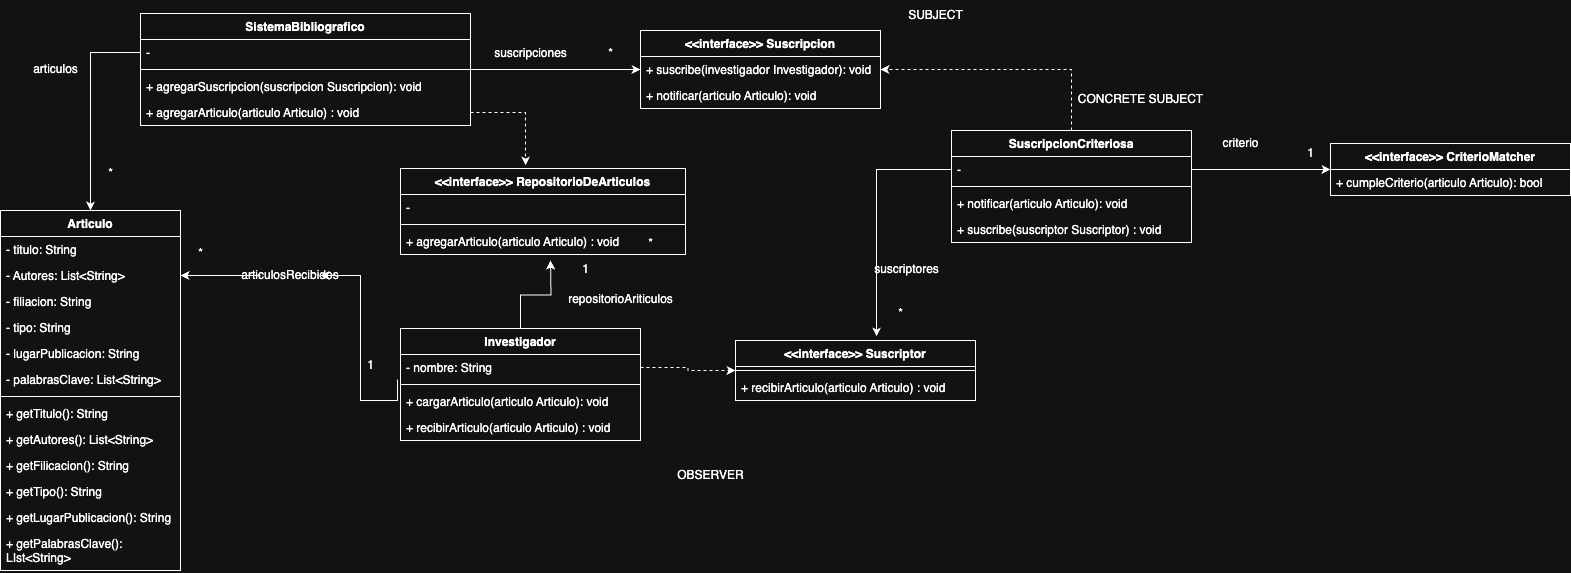

The diagram above was exported from draw.io. Its source (the exported page's mxGraphModel, read from the mxfile embedded in the PNG):
<mxGraphModel dx="1018" dy="1777" grid="1" gridSize="10" guides="1" tooltips="1" connect="1" arrows="1" fold="1" page="1" pageScale="1" pageWidth="827" pageHeight="1169" math="0" shadow="0">
  <root>
    <mxCell id="0" />
    <mxCell id="1" parent="0" />
    <mxCell id="UnwWWY63QJnf8dpXgWm1-1" value="Articulo" style="swimlane;fontStyle=1;align=center;verticalAlign=top;childLayout=stackLayout;horizontal=1;startSize=26;horizontalStack=0;resizeParent=1;resizeParentMax=0;resizeLast=0;collapsible=1;marginBottom=0;whiteSpace=wrap;html=1;" parent="1" vertex="1">
      <mxGeometry x="290" y="200" width="180" height="360" as="geometry" />
    </mxCell>
    <mxCell id="UnwWWY63QJnf8dpXgWm1-2" value="- titulo: String" style="text;strokeColor=none;fillColor=none;align=left;verticalAlign=top;spacingLeft=4;spacingRight=4;overflow=hidden;rotatable=0;points=[[0,0.5],[1,0.5]];portConstraint=eastwest;whiteSpace=wrap;html=1;" parent="UnwWWY63QJnf8dpXgWm1-1" vertex="1">
      <mxGeometry y="26" width="180" height="26" as="geometry" />
    </mxCell>
    <mxCell id="UnwWWY63QJnf8dpXgWm1-5" value="- Autores: List&amp;lt;String&amp;gt;" style="text;strokeColor=none;fillColor=none;align=left;verticalAlign=top;spacingLeft=4;spacingRight=4;overflow=hidden;rotatable=0;points=[[0,0.5],[1,0.5]];portConstraint=eastwest;whiteSpace=wrap;html=1;" parent="UnwWWY63QJnf8dpXgWm1-1" vertex="1">
      <mxGeometry y="52" width="180" height="26" as="geometry" />
    </mxCell>
    <mxCell id="UnwWWY63QJnf8dpXgWm1-6" value="- filiacion: String" style="text;strokeColor=none;fillColor=none;align=left;verticalAlign=top;spacingLeft=4;spacingRight=4;overflow=hidden;rotatable=0;points=[[0,0.5],[1,0.5]];portConstraint=eastwest;whiteSpace=wrap;html=1;" parent="UnwWWY63QJnf8dpXgWm1-1" vertex="1">
      <mxGeometry y="78" width="180" height="26" as="geometry" />
    </mxCell>
    <mxCell id="UnwWWY63QJnf8dpXgWm1-7" value="- tipo: String" style="text;strokeColor=none;fillColor=none;align=left;verticalAlign=top;spacingLeft=4;spacingRight=4;overflow=hidden;rotatable=0;points=[[0,0.5],[1,0.5]];portConstraint=eastwest;whiteSpace=wrap;html=1;" parent="UnwWWY63QJnf8dpXgWm1-1" vertex="1">
      <mxGeometry y="104" width="180" height="26" as="geometry" />
    </mxCell>
    <mxCell id="UnwWWY63QJnf8dpXgWm1-8" value="- lugarPublicacion: String" style="text;strokeColor=none;fillColor=none;align=left;verticalAlign=top;spacingLeft=4;spacingRight=4;overflow=hidden;rotatable=0;points=[[0,0.5],[1,0.5]];portConstraint=eastwest;whiteSpace=wrap;html=1;" parent="UnwWWY63QJnf8dpXgWm1-1" vertex="1">
      <mxGeometry y="130" width="180" height="26" as="geometry" />
    </mxCell>
    <mxCell id="UnwWWY63QJnf8dpXgWm1-9" value="- palabrasClave: List&amp;lt;String&amp;gt;" style="text;strokeColor=none;fillColor=none;align=left;verticalAlign=top;spacingLeft=4;spacingRight=4;overflow=hidden;rotatable=0;points=[[0,0.5],[1,0.5]];portConstraint=eastwest;whiteSpace=wrap;html=1;" parent="UnwWWY63QJnf8dpXgWm1-1" vertex="1">
      <mxGeometry y="156" width="180" height="26" as="geometry" />
    </mxCell>
    <mxCell id="UnwWWY63QJnf8dpXgWm1-3" value="" style="line;strokeWidth=1;fillColor=none;align=left;verticalAlign=middle;spacingTop=-1;spacingLeft=3;spacingRight=3;rotatable=0;labelPosition=right;points=[];portConstraint=eastwest;strokeColor=inherit;" parent="UnwWWY63QJnf8dpXgWm1-1" vertex="1">
      <mxGeometry y="182" width="180" height="8" as="geometry" />
    </mxCell>
    <mxCell id="UnwWWY63QJnf8dpXgWm1-4" value="+ getTitulo(): String" style="text;strokeColor=none;fillColor=none;align=left;verticalAlign=top;spacingLeft=4;spacingRight=4;overflow=hidden;rotatable=0;points=[[0,0.5],[1,0.5]];portConstraint=eastwest;whiteSpace=wrap;html=1;" parent="UnwWWY63QJnf8dpXgWm1-1" vertex="1">
      <mxGeometry y="190" width="180" height="26" as="geometry" />
    </mxCell>
    <mxCell id="UnwWWY63QJnf8dpXgWm1-57" value="+ getAutores(): List&amp;lt;String&amp;gt;" style="text;strokeColor=none;fillColor=none;align=left;verticalAlign=top;spacingLeft=4;spacingRight=4;overflow=hidden;rotatable=0;points=[[0,0.5],[1,0.5]];portConstraint=eastwest;whiteSpace=wrap;html=1;" parent="UnwWWY63QJnf8dpXgWm1-1" vertex="1">
      <mxGeometry y="216" width="180" height="26" as="geometry" />
    </mxCell>
    <mxCell id="UnwWWY63QJnf8dpXgWm1-58" value="+ getFilicacion(): String" style="text;strokeColor=none;fillColor=none;align=left;verticalAlign=top;spacingLeft=4;spacingRight=4;overflow=hidden;rotatable=0;points=[[0,0.5],[1,0.5]];portConstraint=eastwest;whiteSpace=wrap;html=1;" parent="UnwWWY63QJnf8dpXgWm1-1" vertex="1">
      <mxGeometry y="242" width="180" height="26" as="geometry" />
    </mxCell>
    <mxCell id="UnwWWY63QJnf8dpXgWm1-59" value="+ getTipo(): String" style="text;strokeColor=none;fillColor=none;align=left;verticalAlign=top;spacingLeft=4;spacingRight=4;overflow=hidden;rotatable=0;points=[[0,0.5],[1,0.5]];portConstraint=eastwest;whiteSpace=wrap;html=1;" parent="UnwWWY63QJnf8dpXgWm1-1" vertex="1">
      <mxGeometry y="268" width="180" height="26" as="geometry" />
    </mxCell>
    <mxCell id="UnwWWY63QJnf8dpXgWm1-60" value="+ getLugarPublicacion(): String" style="text;strokeColor=none;fillColor=none;align=left;verticalAlign=top;spacingLeft=4;spacingRight=4;overflow=hidden;rotatable=0;points=[[0,0.5],[1,0.5]];portConstraint=eastwest;whiteSpace=wrap;html=1;" parent="UnwWWY63QJnf8dpXgWm1-1" vertex="1">
      <mxGeometry y="294" width="180" height="26" as="geometry" />
    </mxCell>
    <mxCell id="UnwWWY63QJnf8dpXgWm1-61" value="+ getPalabrasClave(): LIst&amp;lt;String&amp;gt;" style="text;strokeColor=none;fillColor=none;align=left;verticalAlign=top;spacingLeft=4;spacingRight=4;overflow=hidden;rotatable=0;points=[[0,0.5],[1,0.5]];portConstraint=eastwest;whiteSpace=wrap;html=1;" parent="UnwWWY63QJnf8dpXgWm1-1" vertex="1">
      <mxGeometry y="320" width="180" height="40" as="geometry" />
    </mxCell>
    <mxCell id="taKPW9d-mPuk7671i9KP-12" style="edgeStyle=orthogonalEdgeStyle;rounded=0;orthogonalLoop=1;jettySize=auto;html=1;exitX=0.5;exitY=0;exitDx=0;exitDy=0;" edge="1" parent="1" source="UnwWWY63QJnf8dpXgWm1-10">
      <mxGeometry relative="1" as="geometry">
        <mxPoint x="840" y="250" as="targetPoint" />
      </mxGeometry>
    </mxCell>
    <mxCell id="UnwWWY63QJnf8dpXgWm1-10" value="Investigador" style="swimlane;fontStyle=1;align=center;verticalAlign=top;childLayout=stackLayout;horizontal=1;startSize=26;horizontalStack=0;resizeParent=1;resizeParentMax=0;resizeLast=0;collapsible=1;marginBottom=0;whiteSpace=wrap;html=1;" parent="1" vertex="1">
      <mxGeometry x="690" y="318" width="240" height="112" as="geometry" />
    </mxCell>
    <mxCell id="UnwWWY63QJnf8dpXgWm1-11" value="- nombre: String" style="text;strokeColor=none;fillColor=none;align=left;verticalAlign=top;spacingLeft=4;spacingRight=4;overflow=hidden;rotatable=0;points=[[0,0.5],[1,0.5]];portConstraint=eastwest;whiteSpace=wrap;html=1;" parent="UnwWWY63QJnf8dpXgWm1-10" vertex="1">
      <mxGeometry y="26" width="240" height="26" as="geometry" />
    </mxCell>
    <mxCell id="UnwWWY63QJnf8dpXgWm1-17" value="" style="line;strokeWidth=1;fillColor=none;align=left;verticalAlign=middle;spacingTop=-1;spacingLeft=3;spacingRight=3;rotatable=0;labelPosition=right;points=[];portConstraint=eastwest;strokeColor=inherit;" parent="UnwWWY63QJnf8dpXgWm1-10" vertex="1">
      <mxGeometry y="52" width="240" height="8" as="geometry" />
    </mxCell>
    <mxCell id="UnwWWY63QJnf8dpXgWm1-18" value="+ cargarArticulo(articulo Articulo): void" style="text;strokeColor=none;fillColor=none;align=left;verticalAlign=top;spacingLeft=4;spacingRight=4;overflow=hidden;rotatable=0;points=[[0,0.5],[1,0.5]];portConstraint=eastwest;whiteSpace=wrap;html=1;" parent="UnwWWY63QJnf8dpXgWm1-10" vertex="1">
      <mxGeometry y="60" width="240" height="26" as="geometry" />
    </mxCell>
    <mxCell id="UnwWWY63QJnf8dpXgWm1-22" value="+ recibirArticulo(articulo Articulo) : void" style="text;strokeColor=none;fillColor=none;align=left;verticalAlign=top;spacingLeft=4;spacingRight=4;overflow=hidden;rotatable=0;points=[[0,0.5],[1,0.5]];portConstraint=eastwest;whiteSpace=wrap;html=1;" parent="UnwWWY63QJnf8dpXgWm1-10" vertex="1">
      <mxGeometry y="86" width="240" height="26" as="geometry" />
    </mxCell>
    <mxCell id="UnwWWY63QJnf8dpXgWm1-23" value="&amp;lt;&amp;lt;interface&amp;gt;&amp;gt; Suscripcion" style="swimlane;fontStyle=1;align=center;verticalAlign=top;childLayout=stackLayout;horizontal=1;startSize=26;horizontalStack=0;resizeParent=1;resizeParentMax=0;resizeLast=0;collapsible=1;marginBottom=0;whiteSpace=wrap;html=1;" parent="1" vertex="1">
      <mxGeometry x="930" y="20" width="240" height="78" as="geometry" />
    </mxCell>
    <mxCell id="UnwWWY63QJnf8dpXgWm1-41" value="+ suscribe(investigador Investigador): void" style="text;strokeColor=none;fillColor=none;align=left;verticalAlign=top;spacingLeft=4;spacingRight=4;overflow=hidden;rotatable=0;points=[[0,0.5],[1,0.5]];portConstraint=eastwest;whiteSpace=wrap;html=1;" parent="UnwWWY63QJnf8dpXgWm1-23" vertex="1">
      <mxGeometry y="26" width="240" height="26" as="geometry" />
    </mxCell>
    <mxCell id="UnwWWY63QJnf8dpXgWm1-27" value="+ notificar(articulo Articulo): void" style="text;strokeColor=none;fillColor=none;align=left;verticalAlign=top;spacingLeft=4;spacingRight=4;overflow=hidden;rotatable=0;points=[[0,0.5],[1,0.5]];portConstraint=eastwest;whiteSpace=wrap;html=1;" parent="UnwWWY63QJnf8dpXgWm1-23" vertex="1">
      <mxGeometry y="52" width="240" height="26" as="geometry" />
    </mxCell>
    <mxCell id="UnwWWY63QJnf8dpXgWm1-30" style="edgeStyle=orthogonalEdgeStyle;rounded=0;orthogonalLoop=1;jettySize=auto;html=1;exitX=0;exitY=0.5;exitDx=0;exitDy=0;entryX=1;entryY=0.5;entryDx=0;entryDy=0;" parent="1" source="UnwWWY63QJnf8dpXgWm1-31" target="UnwWWY63QJnf8dpXgWm1-5" edge="1">
      <mxGeometry relative="1" as="geometry" />
    </mxCell>
    <mxCell id="UnwWWY63QJnf8dpXgWm1-32" value="" style="edgeStyle=orthogonalEdgeStyle;rounded=0;orthogonalLoop=1;jettySize=auto;html=1;exitX=-0.012;exitY=0.962;exitDx=0;exitDy=0;entryX=1;entryY=0.5;entryDx=0;entryDy=0;exitPerimeter=0;" parent="1" target="UnwWWY63QJnf8dpXgWm1-31" edge="1" source="UnwWWY63QJnf8dpXgWm1-11">
      <mxGeometry relative="1" as="geometry">
        <mxPoint x="690" y="265" as="sourcePoint" />
        <mxPoint x="470" y="265" as="targetPoint" />
      </mxGeometry>
    </mxCell>
    <mxCell id="UnwWWY63QJnf8dpXgWm1-31" value="articulosRecibidos" style="text;strokeColor=none;align=center;fillColor=none;html=1;verticalAlign=middle;whiteSpace=wrap;rounded=0;" parent="1" vertex="1">
      <mxGeometry x="550" y="250" width="60" height="30" as="geometry" />
    </mxCell>
    <mxCell id="UnwWWY63QJnf8dpXgWm1-33" value="1" style="text;html=1;align=center;verticalAlign=middle;resizable=0;points=[];autosize=1;strokeColor=none;fillColor=none;" parent="1" vertex="1">
      <mxGeometry x="645" y="340" width="30" height="30" as="geometry" />
    </mxCell>
    <mxCell id="UnwWWY63QJnf8dpXgWm1-34" value="*" style="text;html=1;align=center;verticalAlign=middle;resizable=0;points=[];autosize=1;strokeColor=none;fillColor=none;" parent="1" vertex="1">
      <mxGeometry x="475" y="228" width="30" height="30" as="geometry" />
    </mxCell>
    <mxCell id="UnwWWY63QJnf8dpXgWm1-35" value="&amp;lt;&amp;lt;interface&amp;gt;&amp;gt; CriterioMatcher" style="swimlane;fontStyle=1;align=center;verticalAlign=top;childLayout=stackLayout;horizontal=1;startSize=26;horizontalStack=0;resizeParent=1;resizeParentMax=0;resizeLast=0;collapsible=1;marginBottom=0;whiteSpace=wrap;html=1;" parent="1" vertex="1">
      <mxGeometry x="1620" y="133" width="240" height="52" as="geometry" />
    </mxCell>
    <mxCell id="UnwWWY63QJnf8dpXgWm1-38" value="+ cumpleCriterio(articulo Articulo): bool" style="text;strokeColor=none;fillColor=none;align=left;verticalAlign=top;spacingLeft=4;spacingRight=4;overflow=hidden;rotatable=0;points=[[0,0.5],[1,0.5]];portConstraint=eastwest;whiteSpace=wrap;html=1;" parent="UnwWWY63QJnf8dpXgWm1-35" vertex="1">
      <mxGeometry y="26" width="240" height="26" as="geometry" />
    </mxCell>
    <mxCell id="UnwWWY63QJnf8dpXgWm1-46" value="SistemaBibliografico" style="swimlane;fontStyle=1;align=center;verticalAlign=top;childLayout=stackLayout;horizontal=1;startSize=26;horizontalStack=0;resizeParent=1;resizeParentMax=0;resizeLast=0;collapsible=1;marginBottom=0;whiteSpace=wrap;html=1;" parent="1" vertex="1">
      <mxGeometry x="430" y="3" width="330" height="112" as="geometry" />
    </mxCell>
    <mxCell id="UnwWWY63QJnf8dpXgWm1-47" value="-&amp;nbsp;" style="text;strokeColor=none;fillColor=none;align=left;verticalAlign=top;spacingLeft=4;spacingRight=4;overflow=hidden;rotatable=0;points=[[0,0.5],[1,0.5]];portConstraint=eastwest;whiteSpace=wrap;html=1;" parent="UnwWWY63QJnf8dpXgWm1-46" vertex="1">
      <mxGeometry y="26" width="330" height="26" as="geometry" />
    </mxCell>
    <mxCell id="UnwWWY63QJnf8dpXgWm1-48" value="" style="line;strokeWidth=1;fillColor=none;align=left;verticalAlign=middle;spacingTop=-1;spacingLeft=3;spacingRight=3;rotatable=0;labelPosition=right;points=[];portConstraint=eastwest;strokeColor=inherit;" parent="UnwWWY63QJnf8dpXgWm1-46" vertex="1">
      <mxGeometry y="52" width="330" height="8" as="geometry" />
    </mxCell>
    <mxCell id="UnwWWY63QJnf8dpXgWm1-49" value="+ agregarSuscripcion(suscripcion Suscripcion): void" style="text;strokeColor=none;fillColor=none;align=left;verticalAlign=top;spacingLeft=4;spacingRight=4;overflow=hidden;rotatable=0;points=[[0,0.5],[1,0.5]];portConstraint=eastwest;whiteSpace=wrap;html=1;" parent="UnwWWY63QJnf8dpXgWm1-46" vertex="1">
      <mxGeometry y="60" width="330" height="26" as="geometry" />
    </mxCell>
    <mxCell id="UnwWWY63QJnf8dpXgWm1-50" value="+ agregarArticulo(articulo Articulo) : void" style="text;strokeColor=none;fillColor=none;align=left;verticalAlign=top;spacingLeft=4;spacingRight=4;overflow=hidden;rotatable=0;points=[[0,0.5],[1,0.5]];portConstraint=eastwest;whiteSpace=wrap;html=1;" parent="UnwWWY63QJnf8dpXgWm1-46" vertex="1">
      <mxGeometry y="86" width="330" height="26" as="geometry" />
    </mxCell>
    <mxCell id="UnwWWY63QJnf8dpXgWm1-51" style="edgeStyle=orthogonalEdgeStyle;rounded=0;orthogonalLoop=1;jettySize=auto;html=1;exitX=0;exitY=0.5;exitDx=0;exitDy=0;" parent="1" source="UnwWWY63QJnf8dpXgWm1-47" target="UnwWWY63QJnf8dpXgWm1-1" edge="1">
      <mxGeometry relative="1" as="geometry" />
    </mxCell>
    <mxCell id="UnwWWY63QJnf8dpXgWm1-52" style="edgeStyle=orthogonalEdgeStyle;rounded=0;orthogonalLoop=1;jettySize=auto;html=1;" parent="1" source="UnwWWY63QJnf8dpXgWm1-48" target="UnwWWY63QJnf8dpXgWm1-41" edge="1">
      <mxGeometry relative="1" as="geometry" />
    </mxCell>
    <mxCell id="UnwWWY63QJnf8dpXgWm1-53" value="articulos" style="text;html=1;align=center;verticalAlign=middle;resizable=0;points=[];autosize=1;strokeColor=none;fillColor=none;" parent="1" vertex="1">
      <mxGeometry x="310" y="44" width="70" height="30" as="geometry" />
    </mxCell>
    <mxCell id="UnwWWY63QJnf8dpXgWm1-54" value="*" style="text;html=1;align=center;verticalAlign=middle;resizable=0;points=[];autosize=1;strokeColor=none;fillColor=none;" parent="1" vertex="1">
      <mxGeometry x="385" y="148" width="30" height="30" as="geometry" />
    </mxCell>
    <mxCell id="UnwWWY63QJnf8dpXgWm1-55" value="*" style="text;html=1;align=center;verticalAlign=middle;resizable=0;points=[];autosize=1;strokeColor=none;fillColor=none;" parent="1" vertex="1">
      <mxGeometry x="885" y="28" width="30" height="30" as="geometry" />
    </mxCell>
    <mxCell id="UnwWWY63QJnf8dpXgWm1-56" value="suscripciones" style="text;html=1;align=center;verticalAlign=middle;resizable=0;points=[];autosize=1;strokeColor=none;fillColor=none;" parent="1" vertex="1">
      <mxGeometry x="770" y="28" width="100" height="30" as="geometry" />
    </mxCell>
    <mxCell id="UnwWWY63QJnf8dpXgWm1-70" style="edgeStyle=orthogonalEdgeStyle;rounded=0;orthogonalLoop=1;jettySize=auto;html=1;exitX=0.5;exitY=0;exitDx=0;exitDy=0;dashed=1;" parent="1" source="UnwWWY63QJnf8dpXgWm1-62" target="UnwWWY63QJnf8dpXgWm1-41" edge="1">
      <mxGeometry relative="1" as="geometry" />
    </mxCell>
    <mxCell id="UnwWWY63QJnf8dpXgWm1-62" value="SuscripcionCriteriosa" style="swimlane;fontStyle=1;align=center;verticalAlign=top;childLayout=stackLayout;horizontal=1;startSize=26;horizontalStack=0;resizeParent=1;resizeParentMax=0;resizeLast=0;collapsible=1;marginBottom=0;whiteSpace=wrap;html=1;" parent="1" vertex="1">
      <mxGeometry x="1241" y="120" width="240" height="112" as="geometry" />
    </mxCell>
    <mxCell id="UnwWWY63QJnf8dpXgWm1-63" value="-&amp;nbsp;" style="text;strokeColor=none;fillColor=none;align=left;verticalAlign=top;spacingLeft=4;spacingRight=4;overflow=hidden;rotatable=0;points=[[0,0.5],[1,0.5]];portConstraint=eastwest;whiteSpace=wrap;html=1;" parent="UnwWWY63QJnf8dpXgWm1-62" vertex="1">
      <mxGeometry y="26" width="240" height="26" as="geometry" />
    </mxCell>
    <mxCell id="UnwWWY63QJnf8dpXgWm1-64" value="" style="line;strokeWidth=1;fillColor=none;align=left;verticalAlign=middle;spacingTop=-1;spacingLeft=3;spacingRight=3;rotatable=0;labelPosition=right;points=[];portConstraint=eastwest;strokeColor=inherit;" parent="UnwWWY63QJnf8dpXgWm1-62" vertex="1">
      <mxGeometry y="52" width="240" height="8" as="geometry" />
    </mxCell>
    <mxCell id="UnwWWY63QJnf8dpXgWm1-65" value="+ notificar(articulo Articulo): void" style="text;strokeColor=none;fillColor=none;align=left;verticalAlign=top;spacingLeft=4;spacingRight=4;overflow=hidden;rotatable=0;points=[[0,0.5],[1,0.5]];portConstraint=eastwest;whiteSpace=wrap;html=1;" parent="UnwWWY63QJnf8dpXgWm1-62" vertex="1">
      <mxGeometry y="60" width="240" height="26" as="geometry" />
    </mxCell>
    <mxCell id="UnwWWY63QJnf8dpXgWm1-66" value="+ suscribe(suscriptor Suscriptor) : void" style="text;strokeColor=none;fillColor=none;align=left;verticalAlign=top;spacingLeft=4;spacingRight=4;overflow=hidden;rotatable=0;points=[[0,0.5],[1,0.5]];portConstraint=eastwest;whiteSpace=wrap;html=1;" parent="UnwWWY63QJnf8dpXgWm1-62" vertex="1">
      <mxGeometry y="86" width="240" height="26" as="geometry" />
    </mxCell>
    <mxCell id="UnwWWY63QJnf8dpXgWm1-67" style="edgeStyle=orthogonalEdgeStyle;rounded=0;orthogonalLoop=1;jettySize=auto;html=1;exitX=1;exitY=0.5;exitDx=0;exitDy=0;" parent="1" source="UnwWWY63QJnf8dpXgWm1-63" target="UnwWWY63QJnf8dpXgWm1-35" edge="1">
      <mxGeometry relative="1" as="geometry" />
    </mxCell>
    <mxCell id="UnwWWY63QJnf8dpXgWm1-69" value="criterio" style="text;html=1;align=center;verticalAlign=middle;resizable=0;points=[];autosize=1;strokeColor=none;fillColor=none;" parent="1" vertex="1">
      <mxGeometry x="1500" y="118" width="60" height="30" as="geometry" />
    </mxCell>
    <mxCell id="UnwWWY63QJnf8dpXgWm1-71" style="edgeStyle=orthogonalEdgeStyle;rounded=0;orthogonalLoop=1;jettySize=auto;html=1;exitX=0;exitY=0.5;exitDx=0;exitDy=0;entryX=0.588;entryY=-0.067;entryDx=0;entryDy=0;entryPerimeter=0;" parent="1" source="UnwWWY63QJnf8dpXgWm1-63" target="taKPW9d-mPuk7671i9KP-16" edge="1">
      <mxGeometry relative="1" as="geometry">
        <mxPoint x="1210" y="350" as="targetPoint" />
      </mxGeometry>
    </mxCell>
    <mxCell id="UnwWWY63QJnf8dpXgWm1-72" value="*" style="text;html=1;align=center;verticalAlign=middle;resizable=0;points=[];autosize=1;strokeColor=none;fillColor=none;" parent="1" vertex="1">
      <mxGeometry x="925" y="218" width="30" height="30" as="geometry" />
    </mxCell>
    <mxCell id="UnwWWY63QJnf8dpXgWm1-75" value="1" style="text;html=1;align=center;verticalAlign=middle;resizable=0;points=[];autosize=1;strokeColor=none;fillColor=none;" parent="1" vertex="1">
      <mxGeometry x="1585" y="128" width="30" height="30" as="geometry" />
    </mxCell>
    <mxCell id="UnwWWY63QJnf8dpXgWm1-76" value="OBSERVER" style="text;html=1;align=center;verticalAlign=middle;resizable=0;points=[];autosize=1;strokeColor=none;fillColor=none;" parent="1" vertex="1">
      <mxGeometry x="955" y="450" width="90" height="30" as="geometry" />
    </mxCell>
    <mxCell id="UnwWWY63QJnf8dpXgWm1-77" value="SUBJECT" style="text;html=1;align=center;verticalAlign=middle;resizable=0;points=[];autosize=1;strokeColor=none;fillColor=none;" parent="1" vertex="1">
      <mxGeometry x="1185" y="-10" width="80" height="30" as="geometry" />
    </mxCell>
    <mxCell id="UnwWWY63QJnf8dpXgWm1-78" value="CONCRETE SUBJECT" style="text;html=1;align=center;verticalAlign=middle;resizable=0;points=[];autosize=1;strokeColor=none;fillColor=none;" parent="1" vertex="1">
      <mxGeometry x="1355" y="74" width="150" height="30" as="geometry" />
    </mxCell>
    <mxCell id="taKPW9d-mPuk7671i9KP-5" value="&amp;lt;&amp;lt;interface&amp;gt;&amp;gt; RepositorioDeArticulos" style="swimlane;fontStyle=1;align=center;verticalAlign=top;childLayout=stackLayout;horizontal=1;startSize=26;horizontalStack=0;resizeParent=1;resizeParentMax=0;resizeLast=0;collapsible=1;marginBottom=0;whiteSpace=wrap;html=1;" vertex="1" parent="1">
      <mxGeometry x="690" y="158" width="285" height="86" as="geometry" />
    </mxCell>
    <mxCell id="taKPW9d-mPuk7671i9KP-6" value="-&amp;nbsp;" style="text;strokeColor=none;fillColor=none;align=left;verticalAlign=top;spacingLeft=4;spacingRight=4;overflow=hidden;rotatable=0;points=[[0,0.5],[1,0.5]];portConstraint=eastwest;whiteSpace=wrap;html=1;" vertex="1" parent="taKPW9d-mPuk7671i9KP-5">
      <mxGeometry y="26" width="285" height="26" as="geometry" />
    </mxCell>
    <mxCell id="taKPW9d-mPuk7671i9KP-7" value="" style="line;strokeWidth=1;fillColor=none;align=left;verticalAlign=middle;spacingTop=-1;spacingLeft=3;spacingRight=3;rotatable=0;labelPosition=right;points=[];portConstraint=eastwest;strokeColor=inherit;" vertex="1" parent="taKPW9d-mPuk7671i9KP-5">
      <mxGeometry y="52" width="285" height="8" as="geometry" />
    </mxCell>
    <mxCell id="taKPW9d-mPuk7671i9KP-9" value="+ agregarArticulo(articulo Articulo) : void" style="text;strokeColor=none;fillColor=none;align=left;verticalAlign=top;spacingLeft=4;spacingRight=4;overflow=hidden;rotatable=0;points=[[0,0.5],[1,0.5]];portConstraint=eastwest;whiteSpace=wrap;html=1;" vertex="1" parent="taKPW9d-mPuk7671i9KP-5">
      <mxGeometry y="60" width="285" height="26" as="geometry" />
    </mxCell>
    <mxCell id="taKPW9d-mPuk7671i9KP-11" value="1" style="text;html=1;align=center;verticalAlign=middle;resizable=0;points=[];autosize=1;strokeColor=none;fillColor=none;" vertex="1" parent="1">
      <mxGeometry x="860" y="244" width="30" height="30" as="geometry" />
    </mxCell>
    <mxCell id="taKPW9d-mPuk7671i9KP-13" value="repositorioAriticulos" style="text;html=1;align=center;verticalAlign=middle;resizable=0;points=[];autosize=1;strokeColor=none;fillColor=none;" vertex="1" parent="1">
      <mxGeometry x="845" y="274" width="130" height="30" as="geometry" />
    </mxCell>
    <mxCell id="taKPW9d-mPuk7671i9KP-14" style="edgeStyle=orthogonalEdgeStyle;rounded=0;orthogonalLoop=1;jettySize=auto;html=1;entryX=0.439;entryY=-0.035;entryDx=0;entryDy=0;entryPerimeter=0;dashed=1;" edge="1" parent="1" source="UnwWWY63QJnf8dpXgWm1-50" target="taKPW9d-mPuk7671i9KP-5">
      <mxGeometry relative="1" as="geometry" />
    </mxCell>
    <mxCell id="taKPW9d-mPuk7671i9KP-16" value="&amp;lt;&amp;lt;interface&amp;gt;&amp;gt; Suscriptor" style="swimlane;fontStyle=1;align=center;verticalAlign=top;childLayout=stackLayout;horizontal=1;startSize=26;horizontalStack=0;resizeParent=1;resizeParentMax=0;resizeLast=0;collapsible=1;marginBottom=0;whiteSpace=wrap;html=1;" vertex="1" parent="1">
      <mxGeometry x="1025" y="330" width="240" height="60" as="geometry" />
    </mxCell>
    <mxCell id="taKPW9d-mPuk7671i9KP-18" value="" style="line;strokeWidth=1;fillColor=none;align=left;verticalAlign=middle;spacingTop=-1;spacingLeft=3;spacingRight=3;rotatable=0;labelPosition=right;points=[];portConstraint=eastwest;strokeColor=inherit;" vertex="1" parent="taKPW9d-mPuk7671i9KP-16">
      <mxGeometry y="26" width="240" height="8" as="geometry" />
    </mxCell>
    <mxCell id="taKPW9d-mPuk7671i9KP-20" value="+ recibirArticulo(articulo Articulo) : void" style="text;strokeColor=none;fillColor=none;align=left;verticalAlign=top;spacingLeft=4;spacingRight=4;overflow=hidden;rotatable=0;points=[[0,0.5],[1,0.5]];portConstraint=eastwest;whiteSpace=wrap;html=1;" vertex="1" parent="taKPW9d-mPuk7671i9KP-16">
      <mxGeometry y="34" width="240" height="26" as="geometry" />
    </mxCell>
    <mxCell id="taKPW9d-mPuk7671i9KP-21" value="*" style="text;html=1;align=center;verticalAlign=middle;resizable=0;points=[];autosize=1;strokeColor=none;fillColor=none;" vertex="1" parent="1">
      <mxGeometry x="1175" y="288" width="30" height="30" as="geometry" />
    </mxCell>
    <mxCell id="taKPW9d-mPuk7671i9KP-22" value="suscriptores" style="text;html=1;align=center;verticalAlign=middle;resizable=0;points=[];autosize=1;strokeColor=none;fillColor=none;" vertex="1" parent="1">
      <mxGeometry x="1151" y="244" width="90" height="30" as="geometry" />
    </mxCell>
    <mxCell id="taKPW9d-mPuk7671i9KP-23" style="edgeStyle=orthogonalEdgeStyle;rounded=0;orthogonalLoop=1;jettySize=auto;html=1;entryX=0;entryY=0.5;entryDx=0;entryDy=0;dashed=1;" edge="1" parent="1" source="UnwWWY63QJnf8dpXgWm1-11" target="taKPW9d-mPuk7671i9KP-16">
      <mxGeometry relative="1" as="geometry" />
    </mxCell>
  </root>
</mxGraphModel>